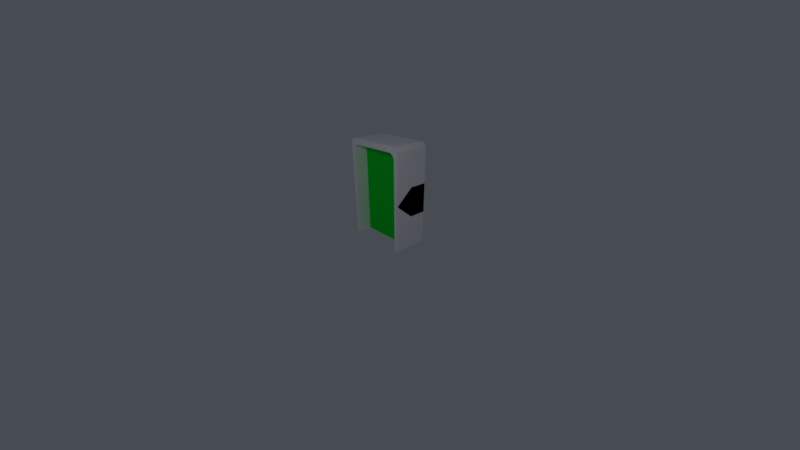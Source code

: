 # Source: teleporter.blend  (saved by Blender 2.79.0; exported with 4.5.12 LTS)
import bpy
from mathutils import Matrix  # noqa: F401  (used for matrix-valued properties, if any)

bpy.ops.wm.read_factory_settings(use_empty=True)
scene = bpy.context.scene
scene.name = 'Scene'

# ---- collections
col_collection_1 = bpy.data.collections.new('Collection 1'); scene.collection.children.link(col_collection_1)

# ---- materials (node trees are filled in below, after node groups)
mat_material_001 = bpy.data.materials.new('Material.001')
mat_material_001.alpha_threshold = 0.0
mat_material_001.use_transparent_shadow = False
mat_material_001.diffuse_color = (0.0, 0.8, 0.0321, 1.0)
mat_material_001.roughness = 0.5
mat_material = bpy.data.materials.new('Material')
mat_material.alpha_threshold = 0.0
mat_material.use_transparent_shadow = False
mat_material.diffuse_color = (1.0, 1.0, 1.0, 1.0)
mat_material.roughness = 0.5
mat_material.line_color = (0.0, 0.0, 0.0, 1.0)
mat_material_002 = bpy.data.materials.new('Material.002')
mat_material_002.alpha_threshold = 0.0
mat_material_002.use_transparent_shadow = False
mat_material_002.diffuse_color = (0.0, 0.0, 0.0, 1.0)
mat_material_002.roughness = 0.5

# ---- material node trees

# ---- world
world_world = bpy.data.worlds.new('World'); scene.world = world_world
world_world.color = (0.06301, 0.07036, 0.08438)
world_world.use_sun_shadow = False
world_world.sun_shadow_jitter_overblur = 0.0
world_world.cycles.sampling_method = 'MANUAL'

# ---- cameras
cam_camera = bpy.data.cameras.new('Camera')
cam_camera.clip_start = 0.05
cam_camera.lens = 12.28
cam_camera.sensor_width = 32.0
cam_camera.sensor_height = 18.0
cam_camera.ortho_scale = 7.314
cam_camera.lens_unit = 'FOV'
cam_camera.dof.focus_distance = 0.0
cam_camera.dof.aperture_fstop = 128.0

# ---- lights
light_lamp = bpy.data.lights.new('Lamp', 'POINT')
light_lamp.transmission_factor = 0.0
light_lamp.cutoff_distance = 30.0
light_lamp.energy = 100.0
light_lamp.shadow_buffer_clip_start = 1.001
light_lamp.shadow_soft_size = 0.1
light_lamp.shadow_maximum_resolution = 0.006
light_lamp.use_absolute_resolution = True

# ---- meshes
me_cube_001 = bpy.data.meshes.new('Cube.001')
me_cube_001.from_pydata([(-1.0, -0.12, -1.0), (-1.0, -0.12, 2.3), (-1.0, 0.12, -1.0), (-1.0, 0.12, 2.3), (1.0, -0.12, -1.0), (1.0, -0.12, 2.3), (1.0, 0.12, -1.0), (1.0, 0.12, 2.3)], [], [(0, 1, 3, 2), (2, 3, 7, 6), (6, 7, 5, 4), (4, 5, 1, 0), (2, 6, 4, 0), (7, 3, 1, 5)])
me_cube_001.materials.append(mat_material_001)
me_cube_001.use_remesh_preserve_volume = False
me_cube_001.use_remesh_preserve_attributes = False
me_cube_001.use_mirror_vertex_groups = False
me_cube_001.update()
me_cube = bpy.data.meshes.new('Cube')
me_cube.from_pydata([(1.1, 0.6, -1.0), (1.1, -0.6, -1.0), (-1.1, -0.6, -1.0), (-1.1, 0.6, -1.0), (1.1, 0.6, 2.245), (1.1, -0.6, 2.245), (-1.1, -0.6, 2.245), (-1.1, 0.6, 2.245), (0.952, 0.6, -1.0), (-0.952, 0.6, -1.0), (-0.952, -0.6, -1.0), (0.952, -0.6, -1.0), (-0.952, 0.6, 2.44), (0.952, 0.6, 2.44), (0.952, -0.6, 2.44), (-0.952, -0.6, 2.44), (0.7338, -0.6, 2.44), (-0.7338, -0.6, 2.44), (0.7338, 0.6, 2.44), (-0.7338, 0.6, 2.44), (-0.7338, 0.6, 2.245), (0.7338, 0.6, 2.245), (-0.7338, -0.6, 2.245), (0.7338, -0.6, 2.245), (0.9675, 0.6, 2.44), (1.1, 0.6, 2.308), (1.1, -0.6, 2.308), (0.9675, -0.6, 2.44), (-0.9675, -0.6, 2.44), (-1.1, -0.6, 2.308), (-1.1, 0.6, 2.308), (-0.9675, 0.6, 2.44), (0.952, 0.6, 2.113), (0.8196, 0.6, 2.245), (0.952, 0.6, 2.377), (1.084, 0.6, 2.245), (-0.8196, 0.6, 2.245), (-0.952, 0.6, 2.113), (-1.084, 0.6, 2.245), (-0.952, 0.6, 2.377), (0.8196, -0.6, 2.245), (0.952, -0.6, 2.113), (1.084, -0.6, 2.245), (0.952, -0.6, 2.377), (-0.952, -0.6, 2.113), (-0.8196, -0.6, 2.245), (-0.952, -0.6, 2.377), (-1.084, -0.6, 2.245), (-1.1, -0.6, 0.6225), (-1.1, 0.6, 0.1201), (-1.1, 0.6, 1.125), (1.1, 0.6, 1.125), (1.1, 0.6, 0.1201), (1.1, -0.6, 0.6225), (1.1, -1.192e-07, -1.0), (-1.1, 1.192e-07, -1.0), (-1.1, 5.96e-08, 2.245), (1.1, -2.98e-07, 2.245), (-0.952, 0.0, 2.44), (0.952, -3.576e-07, 2.44), (-0.952, 5.96e-08, -1.0), (0.952, -1.192e-07, -1.0), (0.7338, -2.98e-07, 2.44), (-0.7338, 0.0, 2.44), (0.7338, -2.384e-07, 2.245), (-0.7338, 5.96e-08, 2.245), (0.9675, -3.576e-07, 2.44), (1.1, -3.576e-07, 2.308), (-0.9675, 0.0, 2.44), (-1.1, 1.192e-07, 2.308), (-0.952, 5.96e-08, 2.113), (-0.8196, 0.0, 2.245), (0.8196, -2.384e-07, 2.245), (0.952, -2.384e-07, 2.113), (-1.1, 1.192e-07, 1.125), (-1.1, 1.192e-07, 0.1201), (1.1, -2.384e-07, 1.125), (1.1, -2.384e-07, 0.1201)], [], [(15, 46, 45, 22, 17), (5, 26, 27, 14, 43, 42), (66, 59, 14, 27), (47, 46, 15, 28, 29, 6), (58, 68, 28, 15), (54, 1, 11, 61), (24, 25, 4, 35, 34, 13), (38, 37, 9, 3, 49, 50, 7), (16, 23, 40, 43, 14), (1, 53, 5, 42, 41, 11), (21, 18, 13, 34, 33), (56, 69, 30, 7), (60, 10, 2, 55), (12, 39, 38, 7, 30, 31), (71, 36, 20, 65), (54, 77, 53, 1), (61, 73, 32, 8), (36, 39, 12, 19, 20), (62, 16, 14, 59), (58, 15, 17, 63), (70, 60, 9, 37), (4, 51, 52, 0, 8, 32, 35), (55, 75, 49, 3), (64, 21, 33, 72), (23, 16, 17, 22), (62, 18, 19, 63), (64, 23, 22, 65), (18, 21, 20, 19), (32, 33, 34, 35), (36, 37, 38, 39), (40, 41, 42, 43), (44, 45, 46, 47), (66, 27, 26, 67), (68, 31, 30, 69), (70, 37, 36, 71), (72, 33, 32, 73), (57, 67, 26, 5), (74, 56, 7, 50), (76, 57, 5, 53), (74, 50, 49, 75), (76, 53, 77), (10, 44, 47, 6, 48, 2), (51, 76, 77, 52), (48, 74, 75), (51, 4, 57, 76), (48, 6, 56, 74), (4, 25, 67, 57), (40, 72, 73, 41), (44, 70, 71, 45), (28, 68, 69, 29), (24, 66, 67, 25), (21, 64, 65, 20), (16, 62, 63, 17), (23, 64, 72, 40), (2, 48, 75, 55), (44, 10, 60, 70), (12, 58, 63, 19), (18, 62, 59, 13), (11, 41, 73, 61), (0, 52, 77, 54), (45, 71, 65, 22), (9, 60, 55, 3), (6, 29, 69, 56), (0, 54, 61, 8), (12, 31, 68, 58), (24, 13, 59, 66)])
me_cube.polygons.foreach_set('material_index', [0, 0, 0, 0, 0, 0, 0, 0, 0, 0, 0, 0, 0, 0, 0, 0, 0, 0, 0, 0, 0, 0, 0, 0, 0, 0, 0, 0, 0, 0, 0, 0, 0, 0, 0, 0, 0, 0, 0, 1, 1, 0, 1, 1, 0, 0, 0, 0, 0, 0, 0, 0, 0, 0, 0, 0, 0, 0, 0, 0, 0, 0, 0, 0, 0, 0])
me_cube.materials.append(mat_material)
me_cube.materials.append(mat_material_002)
me_cube.use_remesh_preserve_volume = False
me_cube.use_remesh_preserve_attributes = False
me_cube.use_mirror_vertex_groups = False
me_cube.update()

# ---- objects
ob_cube_001 = bpy.data.objects.new('Cube.001', me_cube_001)
ob_cube = bpy.data.objects.new('Cube', me_cube)
ob_lamp = bpy.data.objects.new('Lamp', light_lamp)
ob_camera = bpy.data.objects.new('Camera', cam_camera)

# ---- transforms, parenting, visibility, modifiers, constraints
ob_cube_001.location = (0.0, 0.0, 1.02)
ob_cube_001.lineart.crease_threshold = 0.0
ob_cube.location = (0.0, 0.0, 1.0)
ob_cube.lock_rotations_4d = False
ob_cube.empty_display_type = 'ARROWS'
ob_cube.lineart.crease_threshold = 0.0
ob_lamp.location = (4.076, -4.995, 5.904)
ob_lamp.rotation_euler = (0.6503, 0.05522, 1.866)
ob_lamp.lock_rotations_4d = False
ob_lamp.empty_display_type = 'ARROWS'
ob_lamp.color = (0.0, 0.0, 0.0, 0.0)
ob_lamp.lineart.crease_threshold = 0.0
ob_camera.location = (7.481, -6.508, 5.344)
ob_camera.rotation_euler = (1.109, 0.0, 0.8149)
ob_camera.lock_rotations_4d = False
ob_camera.empty_display_type = 'ARROWS'
ob_camera.color = (0.0, 0.0, 0.0, 0.0)
ob_camera.display_type = 'WIRE'
ob_camera.lineart.crease_threshold = 0.0

# ---- collection membership
col_collection_1.objects.link(ob_cube_001)
col_collection_1.objects.link(ob_cube)
col_collection_1.objects.link(ob_lamp)
col_collection_1.objects.link(ob_camera)

# ---- scene / render settings (as saved in the file)
scene.camera = ob_camera
scene.frame_start = 1; scene.frame_end = 250; scene.frame_set(0)
scene.render.engine = 'BLENDER_EEVEE_NEXT'
scene.render.image_settings.compression = 3
scene.render.fps = 30
scene.render.dither_intensity = 0.0
scene.render.film_transparent = True
scene.cycles.use_denoising = False
scene.cycles.samples = 128
scene.cycles.sampling_pattern = 'TABULATED_SOBOL'
scene.cycles.use_adaptive_sampling = False
scene.cycles.use_light_tree = False
scene.cycles.blur_glossy = 0.0
scene.cycles.sample_clamp_indirect = 0.0
scene.view_settings.view_transform = 'Standard'
bpy.context.view_layer.update()
